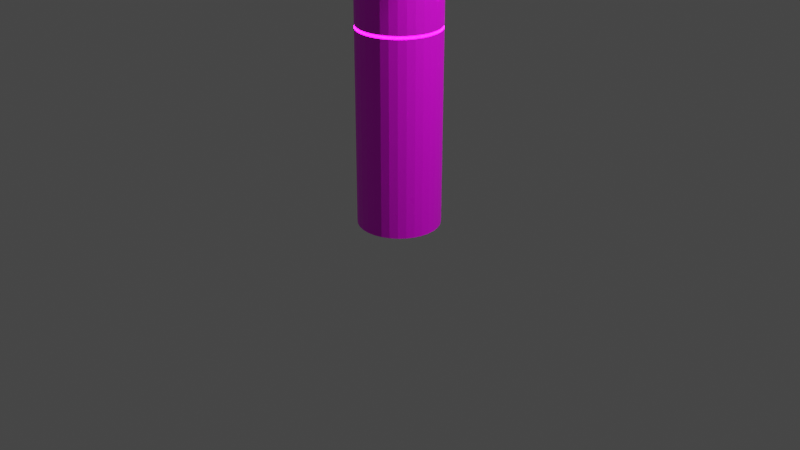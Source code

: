 # Source: hypertube1.blend  (saved by Blender 3.5.10; exported with 4.5.12 LTS)
import bpy
from mathutils import Matrix  # noqa: F401  (used for matrix-valued properties, if any)

bpy.ops.wm.read_factory_settings(use_empty=True)
scene = bpy.context.scene
scene.name = 'Scene'

# ---- collections
col_collection = bpy.data.collections.new('Collection'); scene.collection.children.link(col_collection)

# ---- images (referenced by path relative to the original .blend; pixels are not part of the script)
import os
ASSET_DIR = os.environ.get("B2B_ASSET_DIR", "")  # directory of the original .blend (textures are referenced by path, not embedded)
HERE = os.path.dirname(os.path.abspath(__file__))  # packed textures are extracted next to this script under _unpacked/

def load_image(name, relpath, width, height, colorspace="sRGB"):
    """Load a texture the original file referenced (path relative to the .blend, or extracted next to this script)."""
    p = next((c for c in (os.path.join(HERE, relpath), os.path.join(ASSET_DIR, relpath)) if relpath and os.path.exists(c)), "")
    if p:
        img = bpy.data.images.load(p, check_existing=True)
        img.name = name
    else:  # same state as the original file: an image datablock whose file is absent (Cycles renders it pink)
        img = bpy.data.images.new(name, width, height)
        img.source = "FILE"
        img.filepath = "//" + (relpath or name)
    img.colorspace_settings.name = colorspace
    return img
img_tube_unwrap1_png = load_image('tube-unwrap1.png', 'tube-unwrap1.png', 1024, 1024, 'sRGB')

# ---- materials (node trees are filled in below, after node groups)
mat_material_001 = bpy.data.materials.new('Material.001')
mat_material_001.use_transparent_shadow = False

# ---- material node trees
mat_material_001.use_nodes = True; mat_material_001.node_tree.nodes.clear()
_N = mat_material_001.node_tree.nodes; _L = mat_material_001.node_tree.links
n0 = _N.new('ShaderNodeBsdfPrincipled'); n0.name = 'Principled BSDF'; n0.location = (10, 300)
n0.distribution = 'GGX'
n0.subsurface_method = 'RANDOM_WALK_SKIN'
n0.inputs[3].default_value = 1.45
n0.inputs[27].default_value = (0.0, 0.0, 0.0, 1.0)
n0.inputs[28].default_value = 1.0
n1 = _N.new('ShaderNodeOutputMaterial'); n1.name = 'Material Output'; n1.location = (300, 300)
n2 = _N.new('ShaderNodeTexImage'); n2.name = 'Image Texture'; n2.location = (-351, 195)
n2.image = img_tube_unwrap1_png
_L.new(n0.outputs[0], n1.inputs[0])
_L.new(n2.outputs[0], n0.inputs[0])
n1.is_active_output = True

# ---- world
world_world = bpy.data.worlds.new('World'); scene.world = world_world
world_world.use_nodes = True; world_world.node_tree.nodes.clear()
_N = world_world.node_tree.nodes; _L = world_world.node_tree.links
n0 = _N.new('ShaderNodeOutputWorld'); n0.name = 'World Output'; n0.location = (300, 300)
n1 = _N.new('ShaderNodeBackground'); n1.name = 'Background'; n1.location = (10, 300)
n1.inputs[0].default_value = (0.05088, 0.05088, 0.05088, 1.0)
_L.new(n1.outputs[0], n0.inputs[0])
n0.is_active_output = True
world_world.color = (0.05088, 0.05088, 0.05088)
world_world.use_sun_shadow = False
world_world.sun_shadow_jitter_overblur = 0.0

# ---- cameras
cam_camera = bpy.data.cameras.new('Camera')
cam_camera.clip_end = 100.0
cam_camera.ortho_scale = 7.314

# ---- lights
light_light = bpy.data.lights.new('Light', 'POINT')
light_light.transmission_factor = 0.0
light_light.energy = 1000.0
light_light.shadow_soft_size = 0.1
light_light.shadow_maximum_resolution = 0.006
light_light.use_absolute_resolution = True
light_light_001 = bpy.data.lights.new('Light.001', 'POINT')
light_light_001.transmission_factor = 0.0
light_light_001.energy = 1000.0
light_light_001.shadow_soft_size = 0.1
light_light_001.shadow_maximum_resolution = 0.006
light_light_001.use_absolute_resolution = True
light_light_002 = bpy.data.lights.new('Light.002', 'POINT')
light_light_002.transmission_factor = 0.0
light_light_002.energy = 1000.0
light_light_002.shadow_soft_size = 0.1
light_light_002.shadow_maximum_resolution = 0.006
light_light_002.use_absolute_resolution = True

# ---- meshes
me_cylinder = bpy.data.meshes.new('Cylinder')
me_cylinder.from_pydata([(0.0, 1.0, -1.0), (0.0, 1.0, 1.0), (0.1951, 0.9808, -1.0), (0.1951, 0.9808, 1.0), (0.3827, 0.9239, -1.0), (0.3827, 0.9239, 1.0), (0.5556, 0.8315, -1.0), (0.5556, 0.8315, 1.0), (0.7071, 0.7071, -1.0), (0.7071, 0.7071, 1.0), (0.8315, 0.5556, -1.0), (0.8315, 0.5556, 1.0), (0.9239, 0.3827, -1.0), (0.9239, 0.3827, 1.0), (0.9808, 0.1951, -1.0), (0.9808, 0.1951, 1.0), (1.0, 0.0, -1.0), (1.0, 0.0, 1.0), (0.9808, -0.1951, -1.0), (0.9808, -0.1951, 1.0), (0.9239, -0.3827, -1.0), (0.9239, -0.3827, 1.0), (0.8315, -0.5556, -1.0), (0.8315, -0.5556, 1.0), (0.7071, -0.7071, -1.0), (0.7071, -0.7071, 1.0), (0.5556, -0.8315, -1.0), (0.5556, -0.8315, 1.0), (0.3827, -0.9239, -1.0), (0.3827, -0.9239, 1.0), (0.1951, -0.9808, -1.0), (0.1951, -0.9808, 1.0), (0.0, -1.0, -1.0), (0.0, -1.0, 1.0), (-0.1951, -0.9808, -1.0), (-0.1951, -0.9808, 1.0), (-0.3827, -0.9239, -1.0), (-0.3827, -0.9239, 1.0), (-0.5556, -0.8315, -1.0), (-0.5556, -0.8315, 1.0), (-0.7071, -0.7071, -1.0), (-0.7071, -0.7071, 1.0), (-0.8315, -0.5556, -1.0), (-0.8315, -0.5556, 1.0), (-0.9239, -0.3827, -1.0), (-0.9239, -0.3827, 1.0), (-0.9808, -0.1951, -1.0), (-0.9808, -0.1951, 1.0), (-1.0, 0.0, -1.0), (-1.0, 0.0, 1.0), (-0.9808, 0.1951, -1.0), (-0.9808, 0.1951, 1.0), (-0.9239, 0.3827, -1.0), (-0.9239, 0.3827, 1.0), (-0.8315, 0.5556, -1.0), (-0.8315, 0.5556, 1.0), (-0.7071, 0.7071, -1.0), (-0.7071, 0.7071, 1.0), (-0.5556, 0.8315, -1.0), (-0.5556, 0.8315, 1.0), (-0.3827, 0.9239, -1.0), (-0.3827, 0.9239, 1.0), (-0.1951, 0.9808, -1.0), (-0.1951, 0.9808, 1.0)], [], [(0, 1, 3, 2), (2, 3, 5, 4), (4, 5, 7, 6), (6, 7, 9, 8), (8, 9, 11, 10), (10, 11, 13, 12), (12, 13, 15, 14), (14, 15, 17, 16), (16, 17, 19, 18), (18, 19, 21, 20), (20, 21, 23, 22), (22, 23, 25, 24), (24, 25, 27, 26), (26, 27, 29, 28), (28, 29, 31, 30), (30, 31, 33, 32), (32, 33, 35, 34), (34, 35, 37, 36), (36, 37, 39, 38), (38, 39, 41, 40), (40, 41, 43, 42), (42, 43, 45, 44), (44, 45, 47, 46), (46, 47, 49, 48), (48, 49, 51, 50), (50, 51, 53, 52), (52, 53, 55, 54), (54, 55, 57, 56), (56, 57, 59, 58), (58, 59, 61, 60), (60, 61, 63, 62), (62, 63, 1, 0)])
_uv = me_cylinder.uv_layers.new(name='UVMap')
_uv.uv.foreach_set('vector', [1.0, -0.02128, 1.0, 1.014, 0.9688, 1.014, 0.9688, -0.02128, 0.9688, -0.02128, 0.9688, 1.014, 0.9375, 1.014, 0.9375, -0.02128, 0.9375, -0.02128, 0.9375, 1.014, 0.9062, 1.014, 0.9062, -0.02128, 0.9062, -0.02128, 0.9062, 1.014, 0.875, 1.014, 0.875, -0.02128, 0.875, -0.02128, 0.875, 1.014, 0.8438, 1.014, 0.8438, -0.02128, 0.8438, -0.02128, 0.8438, 1.014, 0.8125, 1.014, 0.8125, -0.02128, 0.8125, -0.02128, 0.8125, 1.014, 0.7813, 1.014, 0.7813, -0.02128, 0.7813, -0.02128, 0.7813, 1.014, 0.75, 1.014, 0.75, -0.02128, 0.75, -0.02128, 0.75, 1.014, 0.7188, 1.014, 0.7188, -0.02128, 0.7188, -0.02128, 0.7188, 1.014, 0.6875, 1.014, 0.6875, -0.02128, 0.6875, -0.02128, 0.6875, 1.014, 0.6562, 1.014, 0.6562, -0.02128, 0.6562, -0.02128, 0.6562, 1.014, 0.625, 1.014, 0.625, -0.02128, 0.625, -0.02128, 0.625, 1.014, 0.5938, 1.014, 0.5938, -0.02128, 0.5938, -0.02128, 0.5938, 1.014, 0.5625, 1.014, 0.5625, -0.02128, 0.5625, -0.02128, 0.5625, 1.014, 0.5312, 1.014, 0.5312, -0.02128, 0.5312, -0.02128, 0.5312, 1.014, 0.5, 1.014, 0.5, -0.02128, 0.5, -0.02128, 0.5, 1.014, 0.4688, 1.014, 0.4688, -0.02128, 0.4688, -0.02128, 0.4688, 1.014, 0.4375, 1.014, 0.4375, -0.02128, 0.4375, -0.02128, 0.4375, 1.014, 0.4062, 1.014, 0.4062, -0.02128, 0.4062, -0.02128, 0.4062, 1.014, 0.375, 1.014, 0.375, -0.02128, 0.375, -0.02128, 0.375, 1.014, 0.3438, 1.014, 0.3438, -0.02128, 0.3438, -0.02128, 0.3438, 1.014, 0.3125, 1.014, 0.3125, -0.02128, 0.3125, -0.02128, 0.3125, 1.014, 0.2812, 1.014, 0.2812, -0.02128, 0.2812, -0.02128, 0.2812, 1.014, 0.25, 1.014, 0.25, -0.02128, 0.25, -0.02128, 0.25, 1.014, 0.2188, 1.014, 0.2188, -0.02128, 0.2188, -0.02128, 0.2188, 1.014, 0.1875, 1.014, 0.1875, -0.02128, 0.1875, -0.02128, 0.1875, 1.014, 0.1562, 1.014, 0.1562, -0.02128, 0.1562, -0.02128, 0.1562, 1.014, 0.125, 1.014, 0.125, -0.02128, 0.125, -0.02128, 0.125, 1.014, 0.09375, 1.014, 0.09375, -0.02128, 0.09375, -0.02128, 0.09375, 1.014, 0.0625, 1.014, 0.0625, -0.02128, 0.0625, -0.02128, 0.0625, 1.014, 0.03125, 1.014, 0.03125, -0.02128, 0.03125, -0.02128, 0.03125, 1.014, 0.0, 1.014, 0.0, -0.02128])
me_cylinder.materials.append(mat_material_001)
me_cylinder.update()
me_cylinder_001 = bpy.data.meshes.new('Cylinder.001')
me_cylinder_001.from_pydata([(0.0, 1.0, -1.0), (0.0, 1.0, 1.0), (0.1951, 0.9808, -1.0), (0.1951, 0.9808, 1.0), (0.3827, 0.9239, -1.0), (0.3827, 0.9239, 1.0), (0.5556, 0.8315, -1.0), (0.5556, 0.8315, 1.0), (0.7071, 0.7071, -1.0), (0.7071, 0.7071, 1.0), (0.8315, 0.5556, -1.0), (0.8315, 0.5556, 1.0), (0.9239, 0.3827, -1.0), (0.9239, 0.3827, 1.0), (0.9808, 0.1951, -1.0), (0.9808, 0.1951, 1.0), (1.0, 0.0, -1.0), (1.0, 0.0, 1.0), (0.9808, -0.1951, -1.0), (0.9808, -0.1951, 1.0), (0.9239, -0.3827, -1.0), (0.9239, -0.3827, 1.0), (0.8315, -0.5556, -1.0), (0.8315, -0.5556, 1.0), (0.7071, -0.7071, -1.0), (0.7071, -0.7071, 1.0), (0.5556, -0.8315, -1.0), (0.5556, -0.8315, 1.0), (0.3827, -0.9239, -1.0), (0.3827, -0.9239, 1.0), (0.1951, -0.9808, -1.0), (0.1951, -0.9808, 1.0), (0.0, -1.0, -1.0), (0.0, -1.0, 1.0), (-0.1951, -0.9808, -1.0), (-0.1951, -0.9808, 1.0), (-0.3827, -0.9239, -1.0), (-0.3827, -0.9239, 1.0), (-0.5556, -0.8315, -1.0), (-0.5556, -0.8315, 1.0), (-0.7071, -0.7071, -1.0), (-0.7071, -0.7071, 1.0), (-0.8315, -0.5556, -1.0), (-0.8315, -0.5556, 1.0), (-0.9239, -0.3827, -1.0), (-0.9239, -0.3827, 1.0), (-0.9808, -0.1951, -1.0), (-0.9808, -0.1951, 1.0), (-1.0, 0.0, -1.0), (-1.0, 0.0, 1.0), (-0.9808, 0.1951, -1.0), (-0.9808, 0.1951, 1.0), (-0.9239, 0.3827, -1.0), (-0.9239, 0.3827, 1.0), (-0.8315, 0.5556, -1.0), (-0.8315, 0.5556, 1.0), (-0.7071, 0.7071, -1.0), (-0.7071, 0.7071, 1.0), (-0.5556, 0.8315, -1.0), (-0.5556, 0.8315, 1.0), (-0.3827, 0.9239, -1.0), (-0.3827, 0.9239, 1.0), (-0.1951, 0.9808, -1.0), (-0.1951, 0.9808, 1.0)], [], [(0, 1, 3, 2), (2, 3, 5, 4), (4, 5, 7, 6), (6, 7, 9, 8), (8, 9, 11, 10), (10, 11, 13, 12), (12, 13, 15, 14), (14, 15, 17, 16), (16, 17, 19, 18), (18, 19, 21, 20), (20, 21, 23, 22), (22, 23, 25, 24), (24, 25, 27, 26), (26, 27, 29, 28), (28, 29, 31, 30), (30, 31, 33, 32), (32, 33, 35, 34), (34, 35, 37, 36), (36, 37, 39, 38), (38, 39, 41, 40), (40, 41, 43, 42), (42, 43, 45, 44), (44, 45, 47, 46), (46, 47, 49, 48), (48, 49, 51, 50), (50, 51, 53, 52), (52, 53, 55, 54), (54, 55, 57, 56), (56, 57, 59, 58), (58, 59, 61, 60), (60, 61, 63, 62), (62, 63, 1, 0)])
_uv = me_cylinder_001.uv_layers.new(name='UVMap')
_uv.uv.foreach_set('vector', [1.0, -0.02128, 1.0, 1.014, 0.9688, 1.014, 0.9688, -0.02128, 0.9688, -0.02128, 0.9688, 1.014, 0.9375, 1.014, 0.9375, -0.02128, 0.9375, -0.02128, 0.9375, 1.014, 0.9062, 1.014, 0.9062, -0.02128, 0.9062, -0.02128, 0.9062, 1.014, 0.875, 1.014, 0.875, -0.02128, 0.875, -0.02128, 0.875, 1.014, 0.8438, 1.014, 0.8438, -0.02128, 0.8438, -0.02128, 0.8438, 1.014, 0.8125, 1.014, 0.8125, -0.02128, 0.8125, -0.02128, 0.8125, 1.014, 0.7813, 1.014, 0.7813, -0.02128, 0.7813, -0.02128, 0.7813, 1.014, 0.75, 1.014, 0.75, -0.02128, 0.75, -0.02128, 0.75, 1.014, 0.7188, 1.014, 0.7188, -0.02128, 0.7188, -0.02128, 0.7188, 1.014, 0.6875, 1.014, 0.6875, -0.02128, 0.6875, -0.02128, 0.6875, 1.014, 0.6562, 1.014, 0.6562, -0.02128, 0.6562, -0.02128, 0.6562, 1.014, 0.625, 1.014, 0.625, -0.02128, 0.625, -0.02128, 0.625, 1.014, 0.5938, 1.014, 0.5938, -0.02128, 0.5938, -0.02128, 0.5938, 1.014, 0.5625, 1.014, 0.5625, -0.02128, 0.5625, -0.02128, 0.5625, 1.014, 0.5312, 1.014, 0.5312, -0.02128, 0.5312, -0.02128, 0.5312, 1.014, 0.5, 1.014, 0.5, -0.02128, 0.5, -0.02128, 0.5, 1.014, 0.4688, 1.014, 0.4688, -0.02128, 0.4688, -0.02128, 0.4688, 1.014, 0.4375, 1.014, 0.4375, -0.02128, 0.4375, -0.02128, 0.4375, 1.014, 0.4062, 1.014, 0.4062, -0.02128, 0.4062, -0.02128, 0.4062, 1.014, 0.375, 1.014, 0.375, -0.02128, 0.375, -0.02128, 0.375, 1.014, 0.3438, 1.014, 0.3438, -0.02128, 0.3438, -0.02128, 0.3438, 1.014, 0.3125, 1.014, 0.3125, -0.02128, 0.3125, -0.02128, 0.3125, 1.014, 0.2812, 1.014, 0.2812, -0.02128, 0.2812, -0.02128, 0.2812, 1.014, 0.25, 1.014, 0.25, -0.02128, 0.25, -0.02128, 0.25, 1.014, 0.2188, 1.014, 0.2188, -0.02128, 0.2188, -0.02128, 0.2188, 1.014, 0.1875, 1.014, 0.1875, -0.02128, 0.1875, -0.02128, 0.1875, 1.014, 0.1562, 1.014, 0.1562, -0.02128, 0.1562, -0.02128, 0.1562, 1.014, 0.125, 1.014, 0.125, -0.02128, 0.125, -0.02128, 0.125, 1.014, 0.09375, 1.014, 0.09375, -0.02128, 0.09375, -0.02128, 0.09375, 1.014, 0.0625, 1.014, 0.0625, -0.02128, 0.0625, -0.02128, 0.0625, 1.014, 0.03125, 1.014, 0.03125, -0.02128, 0.03125, -0.02128, 0.03125, 1.014, 0.0, 1.014, 0.0, -0.02128])
me_cylinder_001.materials.append(mat_material_001)
me_cylinder_001.update()
me_cylinder_002 = bpy.data.meshes.new('Cylinder.002')
me_cylinder_002.from_pydata([(0.0, 1.0, -1.0), (0.0, 1.0, 1.0), (0.1951, 0.9808, -1.0), (0.1951, 0.9808, 1.0), (0.3827, 0.9239, -1.0), (0.3827, 0.9239, 1.0), (0.5556, 0.8315, -1.0), (0.5556, 0.8315, 1.0), (0.7071, 0.7071, -1.0), (0.7071, 0.7071, 1.0), (0.8315, 0.5556, -1.0), (0.8315, 0.5556, 1.0), (0.9239, 0.3827, -1.0), (0.9239, 0.3827, 1.0), (0.9808, 0.1951, -1.0), (0.9808, 0.1951, 1.0), (1.0, 0.0, -1.0), (1.0, 0.0, 1.0), (0.9808, -0.1951, -1.0), (0.9808, -0.1951, 1.0), (0.9239, -0.3827, -1.0), (0.9239, -0.3827, 1.0), (0.8315, -0.5556, -1.0), (0.8315, -0.5556, 1.0), (0.7071, -0.7071, -1.0), (0.7071, -0.7071, 1.0), (0.5556, -0.8315, -1.0), (0.5556, -0.8315, 1.0), (0.3827, -0.9239, -1.0), (0.3827, -0.9239, 1.0), (0.1951, -0.9808, -1.0), (0.1951, -0.9808, 1.0), (0.0, -1.0, -1.0), (0.0, -1.0, 1.0), (-0.1951, -0.9808, -1.0), (-0.1951, -0.9808, 1.0), (-0.3827, -0.9239, -1.0), (-0.3827, -0.9239, 1.0), (-0.5556, -0.8315, -1.0), (-0.5556, -0.8315, 1.0), (-0.7071, -0.7071, -1.0), (-0.7071, -0.7071, 1.0), (-0.8315, -0.5556, -1.0), (-0.8315, -0.5556, 1.0), (-0.9239, -0.3827, -1.0), (-0.9239, -0.3827, 1.0), (-0.9808, -0.1951, -1.0), (-0.9808, -0.1951, 1.0), (-1.0, 0.0, -1.0), (-1.0, 0.0, 1.0), (-0.9808, 0.1951, -1.0), (-0.9808, 0.1951, 1.0), (-0.9239, 0.3827, -1.0), (-0.9239, 0.3827, 1.0), (-0.8315, 0.5556, -1.0), (-0.8315, 0.5556, 1.0), (-0.7071, 0.7071, -1.0), (-0.7071, 0.7071, 1.0), (-0.5556, 0.8315, -1.0), (-0.5556, 0.8315, 1.0), (-0.3827, 0.9239, -1.0), (-0.3827, 0.9239, 1.0), (-0.1951, 0.9808, -1.0), (-0.1951, 0.9808, 1.0)], [], [(0, 1, 3, 2), (2, 3, 5, 4), (4, 5, 7, 6), (6, 7, 9, 8), (8, 9, 11, 10), (10, 11, 13, 12), (12, 13, 15, 14), (14, 15, 17, 16), (16, 17, 19, 18), (18, 19, 21, 20), (20, 21, 23, 22), (22, 23, 25, 24), (24, 25, 27, 26), (26, 27, 29, 28), (28, 29, 31, 30), (30, 31, 33, 32), (32, 33, 35, 34), (34, 35, 37, 36), (36, 37, 39, 38), (38, 39, 41, 40), (40, 41, 43, 42), (42, 43, 45, 44), (44, 45, 47, 46), (46, 47, 49, 48), (48, 49, 51, 50), (50, 51, 53, 52), (52, 53, 55, 54), (54, 55, 57, 56), (56, 57, 59, 58), (58, 59, 61, 60), (60, 61, 63, 62), (62, 63, 1, 0)])
_uv = me_cylinder_002.uv_layers.new(name='UVMap')
_uv.uv.foreach_set('vector', [1.0, -0.02128, 1.0, 1.014, 0.9688, 1.014, 0.9688, -0.02128, 0.9688, -0.02128, 0.9688, 1.014, 0.9375, 1.014, 0.9375, -0.02128, 0.9375, -0.02128, 0.9375, 1.014, 0.9062, 1.014, 0.9062, -0.02128, 0.9062, -0.02128, 0.9062, 1.014, 0.875, 1.014, 0.875, -0.02128, 0.875, -0.02128, 0.875, 1.014, 0.8438, 1.014, 0.8438, -0.02128, 0.8438, -0.02128, 0.8438, 1.014, 0.8125, 1.014, 0.8125, -0.02128, 0.8125, -0.02128, 0.8125, 1.014, 0.7813, 1.014, 0.7813, -0.02128, 0.7813, -0.02128, 0.7813, 1.014, 0.75, 1.014, 0.75, -0.02128, 0.75, -0.02128, 0.75, 1.014, 0.7188, 1.014, 0.7188, -0.02128, 0.7188, -0.02128, 0.7188, 1.014, 0.6875, 1.014, 0.6875, -0.02128, 0.6875, -0.02128, 0.6875, 1.014, 0.6562, 1.014, 0.6562, -0.02128, 0.6562, -0.02128, 0.6562, 1.014, 0.625, 1.014, 0.625, -0.02128, 0.625, -0.02128, 0.625, 1.014, 0.5938, 1.014, 0.5938, -0.02128, 0.5938, -0.02128, 0.5938, 1.014, 0.5625, 1.014, 0.5625, -0.02128, 0.5625, -0.02128, 0.5625, 1.014, 0.5312, 1.014, 0.5312, -0.02128, 0.5312, -0.02128, 0.5312, 1.014, 0.5, 1.014, 0.5, -0.02128, 0.5, -0.02128, 0.5, 1.014, 0.4688, 1.014, 0.4688, -0.02128, 0.4688, -0.02128, 0.4688, 1.014, 0.4375, 1.014, 0.4375, -0.02128, 0.4375, -0.02128, 0.4375, 1.014, 0.4062, 1.014, 0.4062, -0.02128, 0.4062, -0.02128, 0.4062, 1.014, 0.375, 1.014, 0.375, -0.02128, 0.375, -0.02128, 0.375, 1.014, 0.3438, 1.014, 0.3438, -0.02128, 0.3438, -0.02128, 0.3438, 1.014, 0.3125, 1.014, 0.3125, -0.02128, 0.3125, -0.02128, 0.3125, 1.014, 0.2812, 1.014, 0.2812, -0.02128, 0.2812, -0.02128, 0.2812, 1.014, 0.25, 1.014, 0.25, -0.02128, 0.25, -0.02128, 0.25, 1.014, 0.2188, 1.014, 0.2188, -0.02128, 0.2188, -0.02128, 0.2188, 1.014, 0.1875, 1.014, 0.1875, -0.02128, 0.1875, -0.02128, 0.1875, 1.014, 0.1562, 1.014, 0.1562, -0.02128, 0.1562, -0.02128, 0.1562, 1.014, 0.125, 1.014, 0.125, -0.02128, 0.125, -0.02128, 0.125, 1.014, 0.09375, 1.014, 0.09375, -0.02128, 0.09375, -0.02128, 0.09375, 1.014, 0.0625, 1.014, 0.0625, -0.02128, 0.0625, -0.02128, 0.0625, 1.014, 0.03125, 1.014, 0.03125, -0.02128, 0.03125, -0.02128, 0.03125, 1.014, 0.0, 1.014, 0.0, -0.02128])
me_cylinder_002.materials.append(mat_material_001)
me_cylinder_002.update()
me_cylinder_003 = bpy.data.meshes.new('Cylinder.003')
me_cylinder_003.from_pydata([(0.0, 1.0, -1.0), (0.0, 1.0, 1.0), (0.1951, 0.9808, -1.0), (0.1951, 0.9808, 1.0), (0.3827, 0.9239, -1.0), (0.3827, 0.9239, 1.0), (0.5556, 0.8315, -1.0), (0.5556, 0.8315, 1.0), (0.7071, 0.7071, -1.0), (0.7071, 0.7071, 1.0), (0.8315, 0.5556, -1.0), (0.8315, 0.5556, 1.0), (0.9239, 0.3827, -1.0), (0.9239, 0.3827, 1.0), (0.9808, 0.1951, -1.0), (0.9808, 0.1951, 1.0), (1.0, 0.0, -1.0), (1.0, 0.0, 1.0), (0.9808, -0.1951, -1.0), (0.9808, -0.1951, 1.0), (0.9239, -0.3827, -1.0), (0.9239, -0.3827, 1.0), (0.8315, -0.5556, -1.0), (0.8315, -0.5556, 1.0), (0.7071, -0.7071, -1.0), (0.7071, -0.7071, 1.0), (0.5556, -0.8315, -1.0), (0.5556, -0.8315, 1.0), (0.3827, -0.9239, -1.0), (0.3827, -0.9239, 1.0), (0.1951, -0.9808, -1.0), (0.1951, -0.9808, 1.0), (0.0, -1.0, -1.0), (0.0, -1.0, 1.0), (-0.1951, -0.9808, -1.0), (-0.1951, -0.9808, 1.0), (-0.3827, -0.9239, -1.0), (-0.3827, -0.9239, 1.0), (-0.5556, -0.8315, -1.0), (-0.5556, -0.8315, 1.0), (-0.7071, -0.7071, -1.0), (-0.7071, -0.7071, 1.0), (-0.8315, -0.5556, -1.0), (-0.8315, -0.5556, 1.0), (-0.9239, -0.3827, -1.0), (-0.9239, -0.3827, 1.0), (-0.9808, -0.1951, -1.0), (-0.9808, -0.1951, 1.0), (-1.0, 0.0, -1.0), (-1.0, 0.0, 1.0), (-0.9808, 0.1951, -1.0), (-0.9808, 0.1951, 1.0), (-0.9239, 0.3827, -1.0), (-0.9239, 0.3827, 1.0), (-0.8315, 0.5556, -1.0), (-0.8315, 0.5556, 1.0), (-0.7071, 0.7071, -1.0), (-0.7071, 0.7071, 1.0), (-0.5556, 0.8315, -1.0), (-0.5556, 0.8315, 1.0), (-0.3827, 0.9239, -1.0), (-0.3827, 0.9239, 1.0), (-0.1951, 0.9808, -1.0), (-0.1951, 0.9808, 1.0)], [], [(0, 1, 3, 2), (2, 3, 5, 4), (4, 5, 7, 6), (6, 7, 9, 8), (8, 9, 11, 10), (10, 11, 13, 12), (12, 13, 15, 14), (14, 15, 17, 16), (16, 17, 19, 18), (18, 19, 21, 20), (20, 21, 23, 22), (22, 23, 25, 24), (24, 25, 27, 26), (26, 27, 29, 28), (28, 29, 31, 30), (30, 31, 33, 32), (32, 33, 35, 34), (34, 35, 37, 36), (36, 37, 39, 38), (38, 39, 41, 40), (40, 41, 43, 42), (42, 43, 45, 44), (44, 45, 47, 46), (46, 47, 49, 48), (48, 49, 51, 50), (50, 51, 53, 52), (52, 53, 55, 54), (54, 55, 57, 56), (56, 57, 59, 58), (58, 59, 61, 60), (60, 61, 63, 62), (62, 63, 1, 0)])
_uv = me_cylinder_003.uv_layers.new(name='UVMap')
_uv.uv.foreach_set('vector', [1.0, -0.02128, 1.0, 1.014, 0.9688, 1.014, 0.9688, -0.02128, 0.9688, -0.02128, 0.9688, 1.014, 0.9375, 1.014, 0.9375, -0.02128, 0.9375, -0.02128, 0.9375, 1.014, 0.9062, 1.014, 0.9062, -0.02128, 0.9062, -0.02128, 0.9062, 1.014, 0.875, 1.014, 0.875, -0.02128, 0.875, -0.02128, 0.875, 1.014, 0.8438, 1.014, 0.8438, -0.02128, 0.8438, -0.02128, 0.8438, 1.014, 0.8125, 1.014, 0.8125, -0.02128, 0.8125, -0.02128, 0.8125, 1.014, 0.7813, 1.014, 0.7813, -0.02128, 0.7813, -0.02128, 0.7813, 1.014, 0.75, 1.014, 0.75, -0.02128, 0.75, -0.02128, 0.75, 1.014, 0.7188, 1.014, 0.7188, -0.02128, 0.7188, -0.02128, 0.7188, 1.014, 0.6875, 1.014, 0.6875, -0.02128, 0.6875, -0.02128, 0.6875, 1.014, 0.6562, 1.014, 0.6562, -0.02128, 0.6562, -0.02128, 0.6562, 1.014, 0.625, 1.014, 0.625, -0.02128, 0.625, -0.02128, 0.625, 1.014, 0.5938, 1.014, 0.5938, -0.02128, 0.5938, -0.02128, 0.5938, 1.014, 0.5625, 1.014, 0.5625, -0.02128, 0.5625, -0.02128, 0.5625, 1.014, 0.5312, 1.014, 0.5312, -0.02128, 0.5312, -0.02128, 0.5312, 1.014, 0.5, 1.014, 0.5, -0.02128, 0.5, -0.02128, 0.5, 1.014, 0.4688, 1.014, 0.4688, -0.02128, 0.4688, -0.02128, 0.4688, 1.014, 0.4375, 1.014, 0.4375, -0.02128, 0.4375, -0.02128, 0.4375, 1.014, 0.4062, 1.014, 0.4062, -0.02128, 0.4062, -0.02128, 0.4062, 1.014, 0.375, 1.014, 0.375, -0.02128, 0.375, -0.02128, 0.375, 1.014, 0.3438, 1.014, 0.3438, -0.02128, 0.3438, -0.02128, 0.3438, 1.014, 0.3125, 1.014, 0.3125, -0.02128, 0.3125, -0.02128, 0.3125, 1.014, 0.2812, 1.014, 0.2812, -0.02128, 0.2812, -0.02128, 0.2812, 1.014, 0.25, 1.014, 0.25, -0.02128, 0.25, -0.02128, 0.25, 1.014, 0.2188, 1.014, 0.2188, -0.02128, 0.2188, -0.02128, 0.2188, 1.014, 0.1875, 1.014, 0.1875, -0.02128, 0.1875, -0.02128, 0.1875, 1.014, 0.1562, 1.014, 0.1562, -0.02128, 0.1562, -0.02128, 0.1562, 1.014, 0.125, 1.014, 0.125, -0.02128, 0.125, -0.02128, 0.125, 1.014, 0.09375, 1.014, 0.09375, -0.02128, 0.09375, -0.02128, 0.09375, 1.014, 0.0625, 1.014, 0.0625, -0.02128, 0.0625, -0.02128, 0.0625, 1.014, 0.03125, 1.014, 0.03125, -0.02128, 0.03125, -0.02128, 0.03125, 1.014, 0.0, 1.014, 0.0, -0.02128])
me_cylinder_003.materials.append(mat_material_001)
me_cylinder_003.update()

# ---- objects
ob_light = bpy.data.objects.new('Light', light_light)
ob_camera = bpy.data.objects.new('Camera', cam_camera)
ob_cylinder = bpy.data.objects.new('Cylinder', me_cylinder)
ob_cylinder_001 = bpy.data.objects.new('Cylinder.001', me_cylinder_001)
ob_cylinder_002 = bpy.data.objects.new('Cylinder.002', me_cylinder_002)
ob_cylinder_003 = bpy.data.objects.new('Cylinder.003', me_cylinder_003)
ob_light_001 = bpy.data.objects.new('Light.001', light_light_001)
ob_light_002 = bpy.data.objects.new('Light.002', light_light_002)

# ---- transforms, parenting, visibility, modifiers, constraints
ob_light.location = (4.076, 1.005, 5.904)
ob_light.rotation_euler = (0.6503, 0.05522, 1.866)
ob_light.lock_rotations_4d = False
ob_light.empty_display_type = 'ARROWS'
ob_light.color = (0.0, 0.0, 0.0, 0.0)
ob_light.lineart.crease_threshold = 0.0
ob_camera.location = (7.359, -6.926, 4.958)
ob_camera.rotation_euler = (1.109, 0.0, 0.8149)
ob_camera.lock_rotations_4d = False
ob_camera.empty_display_type = 'ARROWS'
ob_camera.color = (0.0, 0.0, 0.0, 0.0)
ob_camera.display_type = 'WIRE'
ob_camera.lineart.crease_threshold = 0.0
ob_cylinder.location = (0.0, 0.0, 0.9927)
ob_cylinder.scale = (0.4235, 0.4235, 1.005)
ob_cylinder_001.location = (0.0, 0.0, 3.034)
ob_cylinder_001.scale = (0.4235, 0.4235, 1.005)
ob_cylinder_002.location = (1.405, 0.0, 4.542)
ob_cylinder_002.rotation_euler = (-0.0, 1.571, 0.0)
ob_cylinder_002.scale = (0.4235, 0.4235, 1.005)
ob_cylinder_003.location = (3.447, 0.0, 4.542)
ob_cylinder_003.rotation_euler = (-0.0, 1.571, 0.0)
ob_cylinder_003.scale = (0.4235, 0.4235, 1.005)
ob_light_001.location = (3.886, -0.1197, 4.62)
ob_light_001.rotation_euler = (0.6503, 0.05522, 1.866)
ob_light_001.lock_rotations_4d = False
ob_light_001.empty_display_type = 'ARROWS'
ob_light_001.color = (0.0, 0.0, 0.0, 0.0)
ob_light_001.lineart.crease_threshold = 0.0
ob_light_002.location = (0.01812, 0.03539, 3.192)
ob_light_002.rotation_euler = (0.6503, 0.05522, 1.866)
ob_light_002.lock_rotations_4d = False
ob_light_002.empty_display_type = 'ARROWS'
ob_light_002.color = (0.0, 0.0, 0.0, 0.0)
ob_light_002.lineart.crease_threshold = 0.0

# ---- collection membership
col_collection.objects.link(ob_light)
col_collection.objects.link(ob_camera)
col_collection.objects.link(ob_cylinder)
col_collection.objects.link(ob_cylinder_001)
col_collection.objects.link(ob_cylinder_002)
col_collection.objects.link(ob_cylinder_003)
col_collection.objects.link(ob_light_001)
col_collection.objects.link(ob_light_002)

# ---- scene / render settings (as saved in the file)
scene.camera = ob_camera
scene.frame_start = 1; scene.frame_end = 250; scene.frame_set(1)
scene.render.engine = 'BLENDER_EEVEE_NEXT'
scene.cycles.sampling_pattern = 'TABULATED_SOBOL'
scene.view_settings.view_transform = 'Filmic'
bpy.context.view_layer.update()
